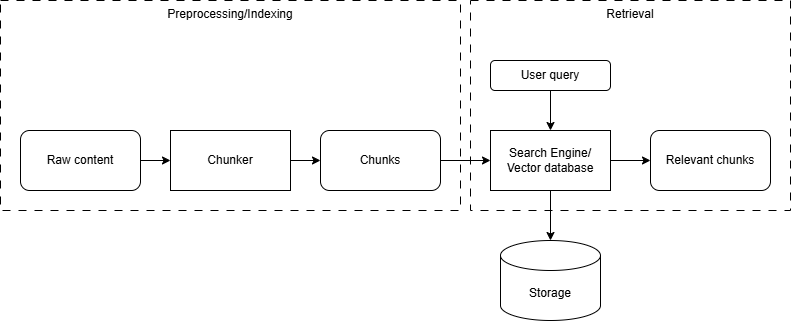

The diagram above was exported from draw.io. Its source (the exported page's mxGraphModel, read from the mxfile embedded in the PNG):
<mxGraphModel dx="1688" dy="678" grid="1" gridSize="10" guides="1" tooltips="1" connect="1" arrows="1" fold="1" page="1" pageScale="1" pageWidth="850" pageHeight="1100" math="0" shadow="0">
  <root>
    <mxCell id="0" />
    <mxCell id="1" parent="0" />
    <mxCell id="2" value="Preprocessing/Indexing" style="rounded=0;whiteSpace=wrap;html=1;fillColor=none;dashed=1;dashPattern=8 8;verticalAlign=top;" vertex="1" parent="1">
      <mxGeometry x="70" y="170" width="460" height="210" as="geometry" />
    </mxCell>
    <mxCell id="3" style="edgeStyle=orthogonalEdgeStyle;rounded=0;orthogonalLoop=1;jettySize=auto;html=1;entryX=0;entryY=0.5;entryDx=0;entryDy=0;" edge="1" source="4" target="10" parent="1">
      <mxGeometry relative="1" as="geometry" />
    </mxCell>
    <mxCell id="4" value="Chunker" style="rounded=0;whiteSpace=wrap;html=1;" vertex="1" parent="1">
      <mxGeometry x="240" y="300" width="120" height="60" as="geometry" />
    </mxCell>
    <mxCell id="5" style="edgeStyle=orthogonalEdgeStyle;rounded=0;orthogonalLoop=1;jettySize=auto;html=1;entryX=0;entryY=0.5;entryDx=0;entryDy=0;" edge="1" source="6" target="15" parent="1">
      <mxGeometry relative="1" as="geometry" />
    </mxCell>
    <mxCell id="6" value="Search Engine/&lt;div&gt;Vector database&lt;/div&gt;" style="rounded=0;whiteSpace=wrap;html=1;" vertex="1" parent="1">
      <mxGeometry x="560" y="300" width="120" height="60" as="geometry" />
    </mxCell>
    <mxCell id="7" style="edgeStyle=orthogonalEdgeStyle;rounded=0;orthogonalLoop=1;jettySize=auto;html=1;entryX=0;entryY=0.5;entryDx=0;entryDy=0;" edge="1" source="8" target="4" parent="1">
      <mxGeometry relative="1" as="geometry" />
    </mxCell>
    <mxCell id="8" value="Raw content" style="rounded=1;whiteSpace=wrap;html=1;" vertex="1" parent="1">
      <mxGeometry x="90" y="300" width="120" height="60" as="geometry" />
    </mxCell>
    <mxCell id="9" style="edgeStyle=orthogonalEdgeStyle;rounded=0;orthogonalLoop=1;jettySize=auto;html=1;entryX=0;entryY=0.5;entryDx=0;entryDy=0;" edge="1" source="10" target="6" parent="1">
      <mxGeometry relative="1" as="geometry" />
    </mxCell>
    <mxCell id="10" value="Chunks" style="rounded=1;whiteSpace=wrap;html=1;" vertex="1" parent="1">
      <mxGeometry x="390" y="300" width="120" height="60" as="geometry" />
    </mxCell>
    <mxCell id="11" value="Storage" style="shape=cylinder3;whiteSpace=wrap;html=1;boundedLbl=1;backgroundOutline=1;size=15;" vertex="1" parent="1">
      <mxGeometry x="570" y="410" width="100" height="80" as="geometry" />
    </mxCell>
    <mxCell id="12" style="edgeStyle=orthogonalEdgeStyle;rounded=0;orthogonalLoop=1;jettySize=auto;html=1;entryX=0.5;entryY=0;entryDx=0;entryDy=0;entryPerimeter=0;" edge="1" source="6" target="11" parent="1">
      <mxGeometry relative="1" as="geometry" />
    </mxCell>
    <mxCell id="13" style="edgeStyle=orthogonalEdgeStyle;rounded=0;orthogonalLoop=1;jettySize=auto;html=1;entryX=0.5;entryY=0;entryDx=0;entryDy=0;" edge="1" source="14" target="6" parent="1">
      <mxGeometry relative="1" as="geometry" />
    </mxCell>
    <mxCell id="14" value="User query" style="rounded=1;whiteSpace=wrap;html=1;" vertex="1" parent="1">
      <mxGeometry x="560" y="230" width="120" height="30" as="geometry" />
    </mxCell>
    <mxCell id="15" value="Relevant chunks" style="rounded=1;whiteSpace=wrap;html=1;" vertex="1" parent="1">
      <mxGeometry x="720" y="300" width="120" height="60" as="geometry" />
    </mxCell>
    <mxCell id="16" value="Retrieval" style="rounded=0;whiteSpace=wrap;html=1;fillColor=none;dashed=1;dashPattern=8 8;verticalAlign=top;" vertex="1" parent="1">
      <mxGeometry x="540" y="170" width="320" height="210" as="geometry" />
    </mxCell>
  </root>
</mxGraphModel>